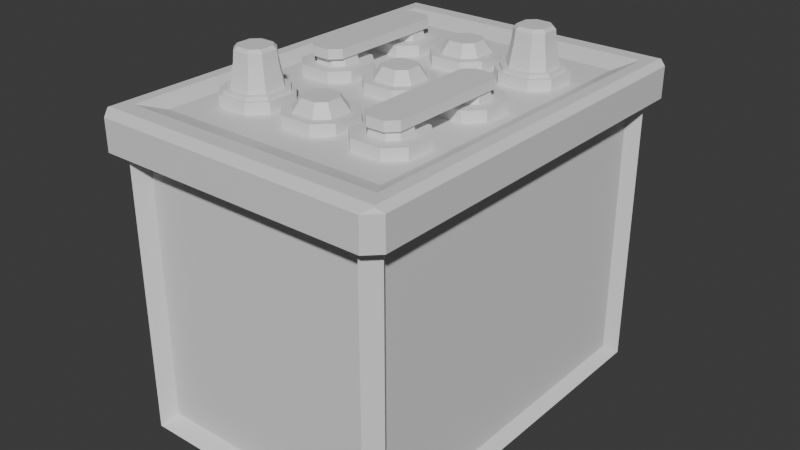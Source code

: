 # Source: CarBattery.blend  (saved by Blender 4.0.36; exported with 4.5.12 LTS)
import bpy
from mathutils import Matrix  # noqa: F401  (used for matrix-valued properties, if any)

bpy.ops.wm.read_factory_settings(use_empty=True)
scene = bpy.context.scene
scene.name = 'Scene'

# ---- collections
col_collection = bpy.data.collections.new('Collection'); scene.collection.children.link(col_collection)

# ---- materials (node trees are filled in below, after node groups)
mat_material = bpy.data.materials.new('Material')
mat_material.alpha_threshold = 0.0
mat_material.use_transparent_shadow = False
mat_material.roughness = 0.5
mat_material.line_color = (0.0, 0.0, 0.0, 1.0)

# ---- node groups
ng_auto_smooth = bpy.data.node_groups.new('Auto Smooth', 'GeometryNodeTree')
_s = ng_auto_smooth.interface.new_socket(name='Geometry', in_out='OUTPUT', socket_type='NodeSocketGeometry')
_s = ng_auto_smooth.interface.new_socket(name='Geometry', in_out='INPUT', socket_type='NodeSocketGeometry')
_s = ng_auto_smooth.interface.new_socket(name='Angle', in_out='INPUT', socket_type='NodeSocketFloat')
_s.subtype = 'ANGLE'
_s.min_value = 0.0
_s.max_value = 3.142
ng_auto_smooth.is_modifier = True
_N = ng_auto_smooth.nodes; _L = ng_auto_smooth.links
n0 = _N.new('NodeGroupOutput'); n0.name = 'Group Output'; n0.location = (480, -100)
n1 = _N.new('NodeGroupInput'); n1.name = 'Group Input'; n1.location = (-420, -300)
n2 = _N.new('NodeGroupInput'); n2.name = 'Group Input.001'; n2.location = (-60, -100)
n3 = _N.new('GeometryNodeSetShadeSmooth'); n3.name = 'Set Shade Smooth'; n3.location = (120, -100)
n3.domain = 'EDGE'
n4 = _N.new('GeometryNodeSetShadeSmooth'); n4.name = 'Set Shade Smooth.001'; n4.location = (300, -100)
n5 = _N.new('GeometryNodeInputMeshEdgeAngle'); n5.name = 'Edge Angle'; n5.location = (-420, -220)
n6 = _N.new('GeometryNodeInputEdgeSmooth'); n6.name = 'Is Edge Smooth'; n6.location = (-60, -160)
n7 = _N.new('GeometryNodeInputShadeSmooth'); n7.name = 'Is Face Smooth'; n7.location = (-240, -340)
n8 = _N.new('FunctionNodeBooleanMath'); n8.name = 'Boolean Math'; n8.location = (-60, -220)
n9 = _N.new('FunctionNodeCompare'); n9.name = 'Compare'; n9.location = (-240, -180)
n9.operation = 'LESS_EQUAL'
_L.new(n5.outputs[0], n9.inputs[0])
_L.new(n4.outputs[0], n0.inputs[0])
_L.new(n1.outputs[1], n9.inputs[1])
_L.new(n9.outputs[0], n8.inputs[0])
_L.new(n7.outputs[0], n8.inputs[1])
_L.new(n2.outputs[0], n3.inputs[0])
_L.new(n6.outputs[0], n3.inputs[1])
_L.new(n3.outputs[0], n4.inputs[0])
_L.new(n8.outputs[0], n3.inputs[2])
n0.is_active_output = True

# ---- material node trees
mat_material.use_nodes = True; mat_material.node_tree.nodes.clear()
_N = mat_material.node_tree.nodes; _L = mat_material.node_tree.links
n0 = _N.new('ShaderNodeOutputMaterial'); n0.name = 'Material Output'; n0.location = (300, 300)
n1 = _N.new('ShaderNodeBsdfPrincipled'); n1.name = 'Principled BSDF'; n1.location = (10, 300)
n1.inputs[3].default_value = 1.45
_L.new(n1.outputs[0], n0.inputs[0])
n0.is_active_output = True

# ---- world
world_world = bpy.data.worlds.new('World'); scene.world = world_world
world_world.use_nodes = True; world_world.node_tree.nodes.clear()
_N = world_world.node_tree.nodes; _L = world_world.node_tree.links
n0 = _N.new('ShaderNodeOutputWorld'); n0.name = 'World Output'; n0.location = (300, 300)
n1 = _N.new('ShaderNodeBackground'); n1.name = 'Background'; n1.location = (10, 300)
n1.inputs[0].default_value = (0.05088, 0.05088, 0.05088, 1.0)
_L.new(n1.outputs[0], n0.inputs[0])
n0.is_active_output = True
world_world.color = (0.05088, 0.05088, 0.05088)
world_world.use_sun_shadow = False
world_world.sun_shadow_jitter_overblur = 0.0

# ---- meshes
me_cube = bpy.data.meshes.new('Cube')
me_cube.from_pydata([(-0.9269, 1.23, 0.9269), (-0.9269, 1.231, -0.9269), (-0.841, 1.316, -0.9269), (-0.8407, 1.316, 0.9269), (0.9269, -1.23, 0.9269), (0.9269, -1.231, -0.9269), (0.841, -1.316, -0.9269), (0.8407, -1.316, 0.9269), (-0.9269, -1.231, -0.9269), (-0.9269, -1.23, 0.9269), (-0.8407, -1.316, 0.9269), (-0.841, -1.316, -0.9269), (0.8407, 1.316, 0.9269), (0.841, 1.316, -0.9269), (0.9269, 1.231, -0.9269), (0.9269, 1.23, 0.9269), (1.03, -1.426, 1.26), (-1.03, -1.426, 1.26), (1.03, 1.426, 1.26), (-1.03, 1.426, 1.26), (0.9475, -1.312, 1.26), (-0.9475, -1.312, 1.26), (0.9475, 1.312, 1.26), (-0.9475, 1.312, 1.26), (0.8313, -1.151, 1.209), (-0.8313, -1.151, 1.209), (0.8313, 1.151, 1.209), (-0.8313, 1.151, 1.209), (0.9071, 1.42, 1.0), (1.0, 1.327, 1.0), (0.9073, 1.42, -1.0), (1.0, 1.328, -1.0), (1.0, -1.327, 1.0), (0.9071, -1.42, 1.0), (1.0, -1.328, -1.0), (0.9073, -1.42, -1.0), (-1.0, 1.327, 1.0), (-0.9071, 1.42, 1.0), (-1.0, 1.328, -1.0), (-0.9073, 1.42, -1.0), (-0.9071, -1.42, 1.0), (-1.0, -1.327, 1.0), (-0.9073, -1.42, -1.0), (-1.0, -1.328, -1.0), (1.082, -1.406, 1.0), (0.9893, -1.499, 1.0), (-0.9893, -1.499, 1.0), (-1.082, -1.406, 1.0), (0.9893, 1.499, 1.0), (1.082, 1.406, 1.0), (-1.082, 1.406, 1.0), (-0.9893, 1.499, 1.0), (0.9896, -1.499, 1.223), (1.082, -1.407, 1.223), (1.036, -1.435, 1.256), (-1.082, -1.407, 1.223), (-0.9896, -1.499, 1.223), (-1.036, -1.435, 1.256), (1.082, 1.407, 1.223), (0.9896, 1.499, 1.223), (1.036, 1.435, 1.256), (-0.9896, 1.499, 1.223), (-1.082, 1.407, 1.223), (-1.036, 1.435, 1.256), (0.9169, 1.217, -1.057), (0.832, 1.302, -1.057), (-0.9169, -1.217, -1.057), (-0.832, -1.302, -1.057), (0.832, -1.302, -1.057), (0.9169, -1.217, -1.057), (-0.832, 1.302, -1.057), (-0.9169, 1.217, -1.057), (0.8097, 1.075, -0.9974), (0.7347, 1.15, -0.9974), (-0.8097, -1.075, -0.9974), (-0.7347, -1.15, -0.9974), (0.7347, -1.15, -0.9974), (0.8097, -1.075, -0.9974), (-0.7347, 1.15, -0.9974), (-0.8097, 1.075, -0.9974), (-0.2167, -0.6008, 1.286), (-0.1102, -0.4944, 1.286), (-0.1102, -0.4944, 1.08), (-0.2167, -0.6008, 1.08), (-0.1102, -0.9277, 1.286), (-0.2167, -0.8213, 1.286), (-0.2167, -0.8213, 1.08), (-0.1102, -0.9277, 1.08), (-0.1102, -0.2167, 1.08), (-0.2167, -0.1102, 1.08), (-0.2167, -0.1102, 1.286), (-0.1102, -0.2167, 1.286), (-0.2167, 0.1102, 1.08), (-0.1102, 0.2167, 1.08), (-0.1102, 0.2167, 1.286), (-0.2167, 0.1102, 1.286), (0.2167, -0.1102, 1.08), (0.1102, -0.2167, 1.08), (0.1102, -0.2167, 1.286), (0.2167, -0.1102, 1.286), (0.1102, 0.2167, 1.08), (0.2167, 0.1102, 1.08), (0.2167, 0.1102, 1.286), (0.1102, 0.2167, 1.286), (0.2167, -0.8213, 1.08), (0.1102, -0.9277, 1.08), (0.1102, -0.9277, 1.286), (0.2167, -0.8213, 1.286), (0.1102, -0.4944, 1.08), (0.2167, -0.6008, 1.08), (0.2167, -0.6008, 1.286), (0.1102, -0.4944, 1.286), (-0.2167, 0.7881, 1.286), (-0.1102, 0.8945, 1.286), (-0.1102, 0.8945, 1.08), (-0.2167, 0.7881, 1.08), (-0.1102, 0.4611, 1.286), (-0.2167, 0.5676, 1.286), (-0.2167, 0.5676, 1.08), (-0.1102, 0.4611, 1.08), (0.2167, 0.5676, 1.08), (0.1102, 0.4611, 1.08), (0.1102, 0.4611, 1.286), (0.2167, 0.5676, 1.286), (0.1102, 0.8945, 1.08), (0.2167, 0.7881, 1.08), (0.2167, 0.7881, 1.286), (0.1102, 0.8945, 1.286), (-0.7407, -0.6008, 1.286), (-0.6342, -0.4944, 1.286), (-0.6342, -0.4944, 1.08), (-0.7407, -0.6008, 1.08), (-0.6342, -0.9277, 1.286), (-0.7407, -0.8213, 1.286), (-0.7407, -0.8213, 1.08), (-0.6342, -0.9277, 1.08), (-0.6342, -0.2167, 1.08), (-0.7407, -0.1102, 1.08), (-0.7407, -0.1102, 1.286), (-0.6342, -0.2167, 1.286), (-0.7407, 0.1102, 1.08), (-0.6342, 0.2167, 1.08), (-0.6342, 0.2167, 1.286), (-0.7407, 0.1102, 1.286), (-0.3073, -0.1102, 1.08), (-0.4137, -0.2167, 1.08), (-0.4137, -0.2167, 1.286), (-0.3073, -0.1102, 1.286), (-0.4137, 0.2167, 1.08), (-0.3073, 0.1102, 1.08), (-0.3073, 0.1102, 1.286), (-0.4137, 0.2167, 1.286), (-0.3073, -0.8213, 1.08), (-0.4137, -0.9277, 1.08), (-0.4137, -0.9277, 1.286), (-0.3073, -0.8213, 1.286), (-0.4137, -0.4944, 1.08), (-0.3073, -0.6008, 1.08), (-0.3073, -0.6008, 1.286), (-0.4137, -0.4944, 1.286), (-0.7407, 0.7881, 1.286), (-0.6342, 0.8945, 1.286), (-0.6342, 0.8945, 1.08), (-0.7407, 0.7881, 1.08), (-0.6342, 0.4611, 1.286), (-0.7407, 0.5676, 1.286), (-0.7407, 0.5676, 1.08), (-0.6342, 0.4611, 1.08), (-0.3073, 0.5676, 1.08), (-0.4137, 0.4611, 1.08), (-0.4137, 0.4611, 1.286), (-0.3073, 0.5676, 1.286), (-0.4137, 0.8945, 1.08), (-0.3073, 0.7881, 1.08), (-0.3073, 0.7881, 1.286), (-0.4137, 0.8945, 1.286), (0.3118, -0.6008, 1.286), (0.4183, -0.4944, 1.286), (0.4183, -0.4944, 1.08), (0.3118, -0.6008, 1.08), (0.4183, -0.9277, 1.286), (0.3118, -0.8213, 1.286), (0.3118, -0.8213, 1.08), (0.4183, -0.9277, 1.08), (0.4183, -0.2167, 1.08), (0.3118, -0.1102, 1.08), (0.3118, -0.1102, 1.286), (0.4183, -0.2167, 1.286), (0.3118, 0.1102, 1.08), (0.4183, 0.2167, 1.08), (0.4183, 0.2167, 1.286), (0.3118, 0.1102, 1.286), (0.7452, -0.1102, 1.08), (0.6388, -0.2167, 1.08), (0.6388, -0.2167, 1.286), (0.7452, -0.1102, 1.286), (0.6388, 0.2167, 1.08), (0.7452, 0.1102, 1.08), (0.7452, 0.1102, 1.286), (0.6388, 0.2167, 1.286), (0.7452, -0.8213, 1.08), (0.6388, -0.9277, 1.08), (0.6388, -0.9277, 1.286), (0.7452, -0.8213, 1.286), (0.6388, -0.4944, 1.08), (0.7452, -0.6008, 1.08), (0.7452, -0.6008, 1.286), (0.6388, -0.4944, 1.286), (0.3118, 0.7881, 1.286), (0.4183, 0.8945, 1.286), (0.4183, 0.8945, 1.08), (0.3118, 0.7881, 1.08), (0.4183, 0.4611, 1.286), (0.3118, 0.5676, 1.286), (0.3118, 0.5676, 1.08), (0.4183, 0.4611, 1.08), (0.7452, 0.5676, 1.08), (0.6388, 0.4611, 1.08), (0.6388, 0.4611, 1.286), (0.7452, 0.5676, 1.286), (0.6388, 0.8945, 1.08), (0.7452, 0.7881, 1.08), (0.7452, 0.7881, 1.286), (0.6388, 0.8945, 1.286), (0.0809, -0.552, 1.286), (0.159, -0.6301, 1.286), (-0.159, -0.6301, 1.286), (-0.0809, -0.552, 1.286), (-0.0809, -0.87, 1.286), (-0.159, -0.7919, 1.286), (-0.0809, -0.159, 1.286), (-0.159, -0.0809, 1.286), (-0.159, 0.0809, 1.286), (-0.0809, 0.159, 1.286), (0.0809, 0.159, 1.286), (0.159, 0.0809, 1.286), (0.159, -0.0809, 1.286), (0.0809, -0.159, 1.286), (0.159, -0.7919, 1.286), (0.0809, -0.87, 1.286), (0.0809, 0.8368, 1.286), (0.159, 0.7587, 1.286), (-0.159, 0.7587, 1.286), (-0.0809, 0.8368, 1.286), (-0.0809, 0.5188, 1.286), (-0.159, 0.5969, 1.286), (0.159, 0.5969, 1.286), (0.0809, 0.5188, 1.286), (0.05477, -0.6034, 1.371), (0.1076, -0.6563, 1.371), (-0.1076, -0.6563, 1.371), (-0.05477, -0.6034, 1.371), (-0.05477, -0.8187, 1.371), (-0.1076, -0.7658, 1.371), (-0.05477, -0.1076, 1.371), (-0.1076, -0.05477, 1.371), (-0.1076, 0.05477, 1.371), (-0.05477, 0.1076, 1.371), (0.05477, 0.1076, 1.371), (0.1076, 0.05477, 1.371), (0.1076, -0.05477, 1.371), (0.05477, -0.1076, 1.371), (0.1076, -0.7658, 1.371), (0.05477, -0.8187, 1.371), (0.05477, 0.7855, 1.371), (0.1076, 0.7326, 1.371), (-0.1076, 0.7326, 1.371), (-0.05477, 0.7855, 1.371), (-0.05477, 0.5702, 1.371), (-0.1076, 0.6231, 1.371), (0.1076, 0.6231, 1.371), (0.05477, 0.5702, 1.371), (0.4678, -0.8494, 1.407), (0.4024, -0.784, 1.407), (0.4024, -0.784, 1.34), (0.4678, -0.8494, 1.34), (0.4024, 0.08394, 1.407), (0.4678, 0.1493, 1.407), (0.4678, 0.1493, 1.34), (0.4024, 0.08394, 1.34), (0.6586, -0.784, 1.407), (0.5932, -0.8494, 1.407), (0.5932, -0.8494, 1.34), (0.6586, -0.784, 1.34), (0.5932, 0.1493, 1.407), (0.6586, 0.08394, 1.407), (0.6586, 0.08394, 1.34), (0.5932, 0.1493, 1.34), (-0.5892, -0.1283, 1.286), (-0.6523, -0.06526, 1.286), (-0.6523, 0.06526, 1.286), (-0.5892, 0.1283, 1.286), (-0.4587, 0.1283, 1.286), (-0.3957, 0.06526, 1.286), (-0.3957, -0.06526, 1.286), (-0.4587, -0.1283, 1.286), (-0.4587, 0.8061, 1.286), (-0.3957, 0.7431, 1.286), (-0.6523, 0.7431, 1.286), (-0.5892, 0.8061, 1.286), (-0.5892, 0.5496, 1.286), (-0.6523, 0.6126, 1.286), (-0.3957, 0.6126, 1.286), (-0.4587, 0.5496, 1.286), (0.5938, -0.5828, 1.286), (0.6568, -0.6458, 1.286), (0.4003, -0.6458, 1.286), (0.4633, -0.5828, 1.286), (0.4633, -0.8393, 1.286), (0.4003, -0.7763, 1.286), (0.4633, -0.1283, 1.286), (0.4003, -0.06526, 1.286), (0.4003, 0.06526, 1.286), (0.4633, 0.1283, 1.286), (0.5938, 0.1283, 1.286), (0.6568, 0.06526, 1.286), (0.6568, -0.06526, 1.286), (0.5938, -0.1283, 1.286), (0.6568, -0.7763, 1.286), (0.5938, -0.8393, 1.286), (-0.5813, -0.1126, 1.341), (-0.6365, -0.05727, 1.341), (-0.6365, 0.05727, 1.341), (-0.5813, 0.1126, 1.341), (-0.4667, 0.1126, 1.341), (-0.4114, 0.05727, 1.341), (-0.4114, -0.05727, 1.341), (-0.4667, -0.1126, 1.341), (-0.4667, 0.7904, 1.341), (-0.4114, 0.7351, 1.341), (-0.6365, 0.7351, 1.341), (-0.5813, 0.7904, 1.341), (-0.5813, 0.5653, 1.341), (-0.6365, 0.6206, 1.341), (-0.4114, 0.6206, 1.341), (-0.4667, 0.5653, 1.341), (0.5858, -0.5985, 1.341), (0.6411, -0.6538, 1.341), (0.416, -0.6538, 1.341), (0.4713, -0.5985, 1.341), (0.4713, -0.8236, 1.341), (0.416, -0.7683, 1.341), (0.4713, -0.1126, 1.341), (0.416, -0.05727, 1.341), (0.416, 0.05727, 1.341), (0.4713, 0.1126, 1.341), (0.5858, 0.1126, 1.341), (0.6411, 0.05727, 1.341), (0.6411, -0.05727, 1.341), (0.5858, -0.1126, 1.341), (0.6411, -0.7683, 1.341), (0.5858, -0.8236, 1.341), (-0.587, -0.1561, 1.407), (-0.6524, -0.09067, 1.407), (-0.6524, -0.09067, 1.34), (-0.587, -0.1561, 1.34), (-0.6524, 0.7773, 1.407), (-0.587, 0.8427, 1.407), (-0.587, 0.8427, 1.34), (-0.6524, 0.7773, 1.34), (-0.3963, -0.09067, 1.407), (-0.4617, -0.1561, 1.407), (-0.4617, -0.1561, 1.34), (-0.3963, -0.09067, 1.34), (-0.4617, 0.8427, 1.407), (-0.3963, 0.7773, 1.407), (-0.3963, 0.7773, 1.34), (-0.4617, 0.8427, 1.34), (-0.428, -0.5223, 1.286), (-0.3352, -0.615, 1.286), (-0.7127, -0.615, 1.286), (-0.62, -0.5223, 1.286), (-0.62, -0.8998, 1.286), (-0.7127, -0.8071, 1.286), (-0.3352, -0.8071, 1.286), (-0.428, -0.8998, 1.286), (0.6246, 0.8666, 1.286), (0.7173, 0.7739, 1.286), (0.3398, 0.7739, 1.286), (0.4325, 0.8666, 1.286), (0.4325, 0.4891, 1.286), (0.3398, 0.5818, 1.286), (0.7173, 0.5818, 1.286), (0.6246, 0.4891, 1.286), (-0.428, -0.5223, 1.31), (-0.3352, -0.615, 1.31), (-0.7127, -0.615, 1.31), (-0.62, -0.5223, 1.31), (-0.62, -0.8998, 1.31), (-0.7127, -0.8071, 1.31), (-0.3352, -0.8071, 1.31), (-0.428, -0.8998, 1.31), (0.6246, 0.8666, 1.31), (0.7173, 0.7739, 1.31), (0.3398, 0.7739, 1.31), (0.4325, 0.8666, 1.31), (0.4325, 0.4891, 1.31), (0.3398, 0.5818, 1.31), (0.7173, 0.5818, 1.31), (0.6246, 0.4891, 1.31), (-0.4462, -0.5581, 1.31), (-0.371, -0.6332, 1.31), (-0.6769, -0.6332, 1.31), (-0.6018, -0.5581, 1.31), (-0.6018, -0.864, 1.31), (-0.6769, -0.7889, 1.31), (-0.371, -0.7889, 1.31), (-0.4462, -0.864, 1.31), (0.6064, 0.8308, 1.31), (0.6815, 0.7556, 1.31), (0.3756, 0.7556, 1.31), (0.4507, 0.8308, 1.31), (0.4507, 0.5249, 1.31), (0.3756, 0.6, 1.31), (0.6815, 0.6, 1.31), (0.6064, 0.5249, 1.31), (-0.4603, -0.5859, 1.479), (-0.3989, -0.6474, 1.479), (-0.6491, -0.6474, 1.479), (-0.5876, -0.5859, 1.479), (-0.5876, -0.8361, 1.479), (-0.6491, -0.7747, 1.479), (-0.3989, -0.7747, 1.479), (-0.4603, -0.8361, 1.479), (0.5922, 0.8029, 1.479), (0.6536, 0.7415, 1.479), (0.4034, 0.7415, 1.479), (0.4649, 0.8029, 1.479), (0.4649, 0.5527, 1.479), (0.4034, 0.6142, 1.479), (0.6536, 0.6142, 1.479), (0.5922, 0.5527, 1.479), (-0.463, -0.5912, 1.545), (-0.4041, -0.6501, 1.545), (-0.6438, -0.6501, 1.545), (-0.585, -0.5912, 1.545), (-0.585, -0.8309, 1.545), (-0.6438, -0.772, 1.545), (-0.4041, -0.772, 1.545), (-0.463, -0.8309, 1.545), (0.5895, 0.7977, 1.545), (0.6484, 0.7388, 1.545), (0.4087, 0.7388, 1.545), (0.4676, 0.7977, 1.545), (0.4676, 0.558, 1.545), (0.4087, 0.6168, 1.545), (0.6484, 0.6168, 1.545), (0.5895, 0.558, 1.545), (-0.4728, -0.6104, 1.567), (-0.4234, -0.6598, 1.567), (-0.6246, -0.6598, 1.567), (-0.5752, -0.6104, 1.567), (-0.5752, -0.8117, 1.567), (-0.6246, -0.7622, 1.567), (-0.4234, -0.7622, 1.567), (-0.4728, -0.8117, 1.567), (0.5797, 0.7784, 1.567), (0.6292, 0.729, 1.567), (0.4279, 0.729, 1.567), (0.4773, 0.7784, 1.567), (0.4773, 0.5772, 1.567), (0.4279, 0.6266, 1.567), (0.6292, 0.6266, 1.567), (0.5797, 0.5772, 1.567)], [], [(46, 45, 52, 56), (40, 33, 45, 46), (36, 41, 47, 50), (40, 42, 11, 10), (28, 37, 51, 48), (32, 34, 5, 4), (48, 51, 61, 59), (42, 43, 66, 67), (32, 29, 49, 44), (28, 30, 13, 12), (60, 59, 61, 63, 19, 18), (44, 49, 58, 53), (57, 56, 52, 54, 16, 17), (50, 47, 55, 62), (18, 19, 23, 22), (54, 53, 58, 60, 18, 16), (6, 7, 10, 11), (63, 62, 55, 57, 17, 19), (23, 21, 25, 27), (16, 18, 22, 20), (19, 17, 21, 23), (17, 16, 20, 21), (26, 27, 25, 24), (21, 20, 24, 25), (22, 23, 27, 26), (20, 22, 26, 24), (52, 53, 54), (55, 56, 57), (58, 59, 60), (61, 62, 63), (29, 31, 30, 28), (42, 40, 41, 43), (33, 35, 34, 32), (37, 39, 38, 36), (40, 46, 47, 41), (51, 37, 36, 50), (28, 48, 49, 29), (45, 33, 32, 44), (46, 56, 55, 47), (61, 51, 50, 62), (44, 53, 52, 45), (58, 49, 48, 59), (29, 32, 4, 15), (14, 15, 4, 5), (8, 9, 0, 1), (2, 3, 12, 13), (38, 43, 8, 1), (39, 37, 3, 2), (42, 35, 6, 11), (30, 39, 2, 13), (33, 40, 10, 7), (43, 41, 9, 8), (37, 28, 12, 3), (36, 38, 1, 0), (34, 31, 14, 5), (31, 29, 15, 14), (41, 36, 0, 9), (35, 33, 7, 6), (64, 69, 77, 72), (30, 31, 64, 65), (43, 38, 71, 66), (31, 34, 69, 64), (39, 30, 65, 70), (38, 39, 70, 71), (35, 42, 67, 68), (34, 35, 68, 69), (79, 78, 73, 72, 77, 76, 75, 74), (71, 70, 78, 79), (67, 66, 74, 75), (66, 71, 79, 74), (70, 65, 73, 78), (69, 68, 76, 77), (65, 64, 72, 73), (68, 67, 75, 76), (97, 98, 91, 88), (101, 102, 99, 96), (105, 106, 84, 87), (91, 98, 237, 230), (89, 90, 95, 92), (93, 94, 103, 100), (88, 91, 90, 89), (94, 93, 92, 95), (102, 101, 100, 103), (98, 97, 96, 99), (92, 93, 100, 101, 96, 97, 88, 89), (109, 110, 107, 104), (123, 126, 241, 246), (86, 85, 80, 83), (82, 81, 111, 108), (87, 84, 85, 86), (81, 82, 83, 80), (110, 109, 108, 111), (106, 105, 104, 107), (83, 82, 108, 109, 104, 105, 87, 86), (121, 122, 116, 119), (125, 126, 123, 120), (111, 81, 227, 224), (118, 117, 112, 115), (114, 113, 127, 124), (119, 116, 117, 118), (113, 114, 115, 112), (126, 125, 124, 127), (122, 121, 120, 123), (115, 114, 124, 125, 120, 121, 119, 118), (145, 146, 139, 136), (149, 150, 147, 144), (153, 154, 132, 135), (207, 177, 307, 304), (137, 138, 143, 140), (141, 142, 151, 148), (136, 139, 138, 137), (142, 141, 140, 143), (150, 149, 148, 151), (146, 145, 144, 147), (140, 141, 148, 149, 144, 145, 136, 137), (157, 158, 155, 152), (208, 213, 381, 378), (134, 133, 128, 131), (130, 129, 159, 156), (135, 132, 133, 134), (129, 130, 131, 128), (158, 157, 156, 159), (154, 153, 152, 155), (131, 130, 156, 157, 152, 153, 135, 134), (169, 170, 164, 167), (173, 174, 171, 168), (198, 199, 314, 315), (166, 165, 160, 163), (162, 161, 175, 172), (167, 164, 165, 166), (161, 162, 163, 160), (174, 173, 172, 175), (170, 169, 168, 171), (163, 162, 172, 173, 168, 169, 167, 166), (193, 194, 187, 184), (197, 198, 195, 192), (201, 202, 180, 183), (187, 194, 317, 310), (185, 186, 191, 188), (189, 190, 199, 196), (184, 187, 186, 185), (190, 189, 188, 191), (198, 197, 196, 199), (194, 193, 192, 195), (188, 189, 196, 197, 192, 193, 184, 185), (205, 206, 203, 200), (203, 206, 305, 318), (182, 181, 176, 179), (178, 177, 207, 204), (183, 180, 181, 182), (177, 178, 179, 176), (206, 205, 204, 207), (202, 201, 200, 203), (179, 178, 204, 205, 200, 201, 183, 182), (217, 218, 212, 215), (221, 222, 219, 216), (209, 208, 378, 379), (214, 213, 208, 211), (210, 209, 223, 220), (215, 212, 213, 214), (209, 210, 211, 208), (222, 221, 220, 223), (218, 217, 216, 219), (211, 210, 220, 221, 216, 217, 215, 214), (246, 241, 265, 270), (232, 231, 255, 256), (238, 225, 249, 262), (127, 113, 243, 240), (99, 102, 235, 236), (81, 80, 226, 227), (117, 116, 244, 245), (102, 103, 234, 235), (103, 94, 233, 234), (126, 127, 240, 241), (106, 107, 238, 239), (90, 91, 230, 231), (80, 85, 229, 226), (84, 106, 239, 228), (122, 123, 246, 247), (113, 112, 242, 243), (94, 95, 232, 233), (112, 117, 245, 242), (107, 110, 225, 238), (85, 84, 228, 229), (98, 99, 236, 237), (110, 111, 224, 225), (116, 122, 247, 244), (95, 90, 231, 232), (259, 258, 257, 256, 255, 254, 261, 260), (249, 248, 251, 250, 253, 252, 263, 262), (265, 264, 267, 266, 269, 268, 271, 270), (225, 224, 248, 249), (224, 227, 251, 248), (230, 237, 261, 254), (240, 243, 267, 264), (227, 226, 250, 251), (241, 240, 264, 265), (236, 235, 259, 260), (229, 228, 252, 253), (243, 242, 266, 267), (234, 233, 257, 258), (231, 230, 254, 255), (245, 244, 268, 269), (239, 238, 262, 263), (233, 232, 256, 257), (247, 246, 270, 271), (226, 229, 253, 250), (235, 234, 258, 259), (242, 245, 269, 266), (228, 239, 263, 252), (237, 236, 260, 261), (244, 247, 271, 268), (281, 272, 275, 282), (285, 280, 283, 286), (286, 283, 282, 275, 274, 279, 278, 287), (273, 276, 279, 274), (277, 284, 287, 278), (272, 273, 274, 275), (278, 279, 276, 277), (286, 287, 284, 285), (282, 283, 280, 281), (276, 273, 272, 281, 280, 285, 284, 277), (305, 304, 336, 337), (308, 319, 351, 340), (293, 292, 324, 325), (296, 299, 331, 328), (195, 198, 315, 316), (161, 160, 298, 299), (199, 190, 313, 314), (181, 180, 308, 309), (138, 139, 288, 289), (202, 203, 318, 319), (160, 165, 301, 298), (164, 170, 303, 300), (194, 195, 316, 317), (142, 143, 290, 291), (171, 174, 297, 302), (165, 164, 300, 301), (175, 161, 299, 296), (143, 138, 289, 290), (186, 187, 310, 311), (139, 146, 295, 288), (170, 171, 302, 303), (150, 151, 292, 293), (206, 207, 304, 305), (147, 150, 293, 294), (190, 191, 312, 313), (151, 142, 291, 292), (176, 181, 309, 306), (180, 202, 319, 308), (174, 175, 296, 297), (177, 176, 306, 307), (191, 186, 311, 312), (146, 147, 294, 295), (325, 324, 323, 322, 321, 320, 327, 326), (329, 328, 331, 330, 333, 332, 335, 334), (347, 346, 345, 344, 343, 342, 349, 348), (337, 336, 339, 338, 341, 340, 351, 350), (295, 294, 326, 327), (318, 305, 337, 350), (307, 306, 338, 339), (290, 289, 321, 322), (304, 307, 339, 336), (309, 308, 340, 341), (288, 295, 327, 320), (311, 310, 342, 343), (294, 293, 325, 326), (313, 312, 344, 345), (292, 291, 323, 324), (315, 314, 346, 347), (297, 296, 328, 329), (317, 316, 348, 349), (299, 298, 330, 331), (312, 311, 343, 344), (301, 300, 332, 333), (310, 317, 349, 342), (303, 302, 334, 335), (316, 315, 347, 348), (298, 301, 333, 330), (314, 313, 345, 346), (300, 303, 335, 332), (289, 288, 320, 321), (319, 318, 350, 351), (302, 297, 329, 334), (291, 290, 322, 323), (306, 309, 341, 338), (361, 352, 355, 362), (365, 360, 363, 366), (366, 363, 362, 355, 354, 359, 358, 367), (353, 356, 359, 354), (357, 364, 367, 358), (352, 353, 354, 355), (358, 359, 356, 357), (366, 367, 364, 365), (362, 363, 360, 361), (356, 353, 352, 361, 360, 365, 364, 357), (380, 383, 399, 396), (372, 375, 391, 388), (128, 133, 373, 370), (212, 218, 383, 380), (132, 154, 375, 372), (219, 222, 377, 382), (133, 132, 372, 373), (155, 158, 369, 374), (158, 159, 368, 369), (223, 209, 379, 376), (159, 129, 371, 368), (213, 212, 380, 381), (222, 223, 376, 377), (129, 128, 370, 371), (218, 219, 382, 383), (154, 155, 374, 375), (391, 390, 406, 407), (397, 396, 412, 413), (374, 369, 385, 390), (382, 377, 393, 398), (368, 371, 387, 384), (369, 368, 384, 385), (376, 379, 395, 392), (377, 376, 392, 393), (371, 370, 386, 387), (379, 378, 394, 395), (373, 372, 388, 389), (381, 380, 396, 397), (375, 374, 390, 391), (383, 382, 398, 399), (370, 373, 389, 386), (378, 381, 397, 394), (409, 408, 424, 425), (408, 411, 427, 424), (399, 398, 414, 415), (386, 389, 405, 402), (394, 397, 413, 410), (388, 391, 407, 404), (396, 399, 415, 412), (390, 385, 401, 406), (398, 393, 409, 414), (384, 387, 403, 400), (385, 384, 400, 401), (392, 395, 411, 408), (393, 392, 408, 409), (387, 386, 402, 403), (395, 394, 410, 411), (389, 388, 404, 405), (422, 417, 433, 438), (428, 431, 447, 444), (403, 402, 418, 419), (411, 410, 426, 427), (405, 404, 420, 421), (413, 412, 428, 429), (407, 406, 422, 423), (415, 414, 430, 431), (402, 405, 421, 418), (410, 413, 429, 426), (404, 407, 423, 420), (412, 415, 431, 428), (406, 401, 417, 422), (414, 409, 425, 430), (400, 403, 419, 416), (401, 400, 416, 417), (447, 446, 462, 463), (439, 438, 454, 455), (430, 425, 441, 446), (416, 419, 435, 432), (417, 416, 432, 433), (424, 427, 443, 440), (425, 424, 440, 441), (419, 418, 434, 435), (427, 426, 442, 443), (421, 420, 436, 437), (429, 428, 444, 445), (423, 422, 438, 439), (431, 430, 446, 447), (418, 421, 437, 434), (426, 429, 445, 442), (420, 423, 439, 436), (449, 448, 451, 450, 453, 452, 455, 454), (457, 456, 459, 458, 461, 460, 463, 462), (434, 437, 453, 450), (442, 445, 461, 458), (436, 439, 455, 452), (444, 447, 463, 460), (438, 433, 449, 454), (446, 441, 457, 462), (432, 435, 451, 448), (433, 432, 448, 449), (440, 443, 459, 456), (441, 440, 456, 457), (435, 434, 450, 451), (443, 442, 458, 459), (437, 436, 452, 453), (445, 444, 460, 461)])
_uv = me_cube.uv_layers.new(name='UVMap')
_uv.uv.foreach_set('vector', [0.6113, 0.2326, 0.6113, 0.02118, 0.635, 0.02115, 0.635, 0.2326, 0.2238, 0.0197, 0.02997, 0.0197, 0.02118, 0.01125, 0.2326, 0.01125, 0.2338, 0.3133, 0.2338, 0.02958, 0.2425, 0.02113, 0.2425, 0.3217, 0.7882, 0.01125, 0.7882, 0.2236, 0.7771, 0.2166, 0.7771, 0.01983, 0.02997, 0.3231, 0.2238, 0.3231, 0.2326, 0.3316, 0.02118, 0.3316, 0.2475, 0.3541, 0.4598, 0.3541, 0.4511, 0.3645, 0.2544, 0.3645, 0.6618, 0.2326, 0.6618, 0.02118, 0.6854, 0.02115, 0.6854, 0.2326, 0.2151, 0.3541, 0.225, 0.364, 0.2161, 0.3757, 0.207, 0.3667, 0.02004, 0.02958, 0.02004, 0.3133, 0.01125, 0.3217, 0.01125, 0.02113, 0.7931, 0.3541, 0.7931, 0.5664, 0.782, 0.5595, 0.782, 0.3627, 0.4914, 0.3247, 0.4864, 0.3316, 0.275, 0.3316, 0.27, 0.3247, 0.2707, 0.3238, 0.4907, 0.3238, 0.5888, 0.01128, 0.5888, 0.3119, 0.5651, 0.3119, 0.5651, 0.01125, 0.27, 0.01811, 0.275, 0.01125, 0.4864, 0.01125, 0.4914, 0.01811, 0.4907, 0.01903, 0.2707, 0.01903, 0.5426, 0.01128, 0.5426, 0.3119, 0.5189, 0.3119, 0.5189, 0.01125, 0.4907, 0.3238, 0.2707, 0.3238, 0.2794, 0.3117, 0.482, 0.3117, 0.4914, 0.01811, 0.4963, 0.0211, 0.4963, 0.3218, 0.4914, 0.3247, 0.4907, 0.3238, 0.4907, 0.01903, 0.2475, 0.857, 0.2475, 0.6604, 0.4272, 0.6604, 0.4272, 0.857, 0.27, 0.3247, 0.2651, 0.3218, 0.2651, 0.0211, 0.27, 0.01811, 0.2707, 0.01903, 0.2707, 0.3238, 0.2794, 0.3117, 0.2794, 0.03119, 0.2919, 0.04839, 0.2919, 0.2945, 0.4907, 0.01903, 0.4907, 0.3238, 0.482, 0.3117, 0.482, 0.03119, 0.2707, 0.3238, 0.2707, 0.01903, 0.2794, 0.03119, 0.2794, 0.3117, 0.2707, 0.01903, 0.4907, 0.01903, 0.482, 0.03119, 0.2794, 0.03119, 0.4695, 0.2945, 0.2919, 0.2945, 0.2919, 0.04839, 0.4695, 0.04839, 0.2794, 0.03119, 0.482, 0.03119, 0.4695, 0.04839, 0.2919, 0.04839, 0.482, 0.3117, 0.2794, 0.3117, 0.2919, 0.2945, 0.4695, 0.2945, 0.482, 0.03119, 0.482, 0.3117, 0.4695, 0.2945, 0.4695, 0.04839, 0.635, 0.02115, 0.6362, 0.01125, 0.6392, 0.0162, 0.6362, 0.2425, 0.635, 0.2326, 0.6392, 0.2376, 0.6866, 0.2425, 0.6854, 0.2326, 0.6897, 0.2376, 0.6854, 0.02115, 0.6866, 0.01125, 0.6897, 0.0162, 0.7221, 0.01125, 0.7221, 0.2234, 0.7122, 0.2246, 0.7122, 0.01246, 0.7172, 0.5674, 0.7171, 0.3553, 0.7271, 0.3541, 0.7271, 0.5662, 0.7546, 0.01246, 0.7546, 0.2246, 0.7447, 0.2234, 0.7447, 0.01125, 0.7595, 0.3553, 0.7595, 0.5674, 0.7496, 0.5662, 0.7496, 0.3541, 0.2238, 0.0197, 0.2326, 0.01125, 0.2425, 0.02113, 0.2338, 0.02958, 0.2326, 0.3316, 0.2238, 0.3231, 0.2338, 0.3133, 0.2425, 0.3217, 0.02997, 0.3231, 0.02118, 0.3316, 0.01125, 0.3217, 0.02004, 0.3133, 0.02118, 0.01125, 0.02997, 0.0197, 0.02004, 0.02958, 0.01125, 0.02113, 0.6113, 0.2326, 0.635, 0.2326, 0.6362, 0.2425, 0.6125, 0.2425, 0.6854, 0.02115, 0.6618, 0.02118, 0.663, 0.01125, 0.6866, 0.01125, 0.6125, 0.01125, 0.6362, 0.01125, 0.635, 0.02115, 0.6113, 0.02118, 0.6866, 0.2425, 0.663, 0.2425, 0.6618, 0.2326, 0.6854, 0.2326, 0.02004, 0.3133, 0.02004, 0.02958, 0.02785, 0.03995, 0.02785, 0.3029, 0.4511, 0.6275, 0.2544, 0.6275, 0.2544, 0.3645, 0.4511, 0.3645, 0.686, 0.6275, 0.4892, 0.6275, 0.4892, 0.3645, 0.686, 0.3645, 0.4497, 0.857, 0.4498, 0.6604, 0.6294, 0.6604, 0.6295, 0.857, 0.6946, 0.3541, 0.6946, 0.6379, 0.686, 0.6275, 0.686, 0.3645, 0.782, 0.8012, 0.782, 0.5889, 0.7931, 0.5975, 0.7931, 0.7943, 0.8107, 0.2052, 0.8107, 0.01125, 0.8218, 0.01834, 0.8218, 0.1981, 0.8267, 0.3541, 0.8267, 0.548, 0.8156, 0.5409, 0.8156, 0.3612, 0.02997, 0.0197, 0.2238, 0.0197, 0.2167, 0.0308, 0.03706, 0.0308, 0.6946, 0.6379, 0.4823, 0.6378, 0.4892, 0.6275, 0.686, 0.6275, 0.2238, 0.3231, 0.02997, 0.3231, 0.03706, 0.3121, 0.2167, 0.3121, 0.4823, 0.3541, 0.6946, 0.3541, 0.686, 0.3645, 0.4892, 0.3645, 0.4598, 0.3541, 0.4598, 0.6379, 0.4511, 0.6275, 0.4511, 0.3645, 0.4598, 0.6379, 0.2475, 0.6378, 0.2544, 0.6275, 0.4511, 0.6275, 0.2338, 0.02958, 0.2338, 0.3133, 0.2259, 0.3029, 0.2259, 0.03995, 0.7171, 0.8023, 0.7171, 0.5899, 0.7282, 0.5985, 0.7282, 0.7953, 0.02013, 0.6359, 0.02013, 0.3757, 0.03159, 0.3909, 0.03159, 0.6207, 0.02115, 0.6576, 0.01125, 0.6477, 0.02013, 0.6359, 0.02921, 0.6449, 0.225, 0.364, 0.225, 0.6477, 0.2161, 0.6359, 0.2161, 0.3757, 0.01125, 0.6477, 0.01125, 0.364, 0.02013, 0.3757, 0.02013, 0.6359, 0.2151, 0.6576, 0.02115, 0.6576, 0.02921, 0.6449, 0.207, 0.6449, 0.225, 0.6477, 0.2151, 0.6576, 0.207, 0.6449, 0.2161, 0.6359, 0.02115, 0.3541, 0.2151, 0.3541, 0.207, 0.3667, 0.02921, 0.3667, 0.01125, 0.364, 0.02115, 0.3541, 0.02921, 0.3667, 0.02013, 0.3757, 0.2046, 0.6207, 0.1966, 0.6287, 0.0396, 0.6287, 0.03159, 0.6207, 0.03159, 0.3909, 0.0396, 0.383, 0.1966, 0.383, 0.2046, 0.3909, 0.2161, 0.6359, 0.207, 0.6449, 0.1966, 0.6287, 0.2046, 0.6207, 0.207, 0.3667, 0.2161, 0.3757, 0.2046, 0.3909, 0.1966, 0.383, 0.2161, 0.3757, 0.2161, 0.6359, 0.2046, 0.6207, 0.2046, 0.3909, 0.207, 0.6449, 0.02921, 0.6449, 0.0396, 0.6287, 0.1966, 0.6287, 0.02013, 0.3757, 0.02921, 0.3667, 0.0396, 0.383, 0.03159, 0.3909, 0.02921, 0.6449, 0.02013, 0.6359, 0.03159, 0.6207, 0.0396, 0.6287, 0.02921, 0.3667, 0.207, 0.3667, 0.1966, 0.383, 0.0396, 0.383, 0.1489, 0.9469, 0.1707, 0.9469, 0.1707, 0.9705, 0.1489, 0.9705, 0.6751, 0.8933, 0.6533, 0.8933, 0.6533, 0.8698, 0.6751, 0.8698, 0.05693, 0.9469, 0.07878, 0.9469, 0.07878, 0.9705, 0.05693, 0.9705, 0.6113, 0.3, 0.6113, 0.2764, 0.6175, 0.2796, 0.6175, 0.2969, 0.9076, 0.7347, 0.8857, 0.7347, 0.8857, 0.7111, 0.9076, 0.7111, 0.946, 0.2138, 0.9679, 0.2138, 0.9679, 0.2373, 0.946, 0.2373, 0.9063, 0.7461, 0.8844, 0.7461, 0.8857, 0.7347, 0.9076, 0.7347, 0.8844, 0.6998, 0.9063, 0.6998, 0.9076, 0.7111, 0.8857, 0.7111, 0.6533, 0.8933, 0.6751, 0.8933, 0.6738, 0.9047, 0.652, 0.9047, 0.652, 0.8584, 0.6738, 0.8584, 0.6751, 0.8698, 0.6533, 0.8698, 0.715, 0.2651, 0.7264, 0.2764, 0.7264, 0.3, 0.715, 0.3114, 0.6915, 0.3114, 0.6801, 0.3, 0.6801, 0.2764, 0.6915, 0.2651, 0.9076, 0.8035, 0.8857, 0.8035, 0.8857, 0.78, 0.9076, 0.78, 0.827, 0.8374, 0.8505, 0.8374, 0.8474, 0.8436, 0.8301, 0.8436, 0.9076, 0.8723, 0.8857, 0.8723, 0.8857, 0.8488, 0.9076, 0.8488, 0.1946, 0.9469, 0.2164, 0.9469, 0.2164, 0.9705, 0.1946, 0.9705, 0.9063, 0.8837, 0.8844, 0.8837, 0.8857, 0.8723, 0.9076, 0.8723, 0.8844, 0.8374, 0.9063, 0.8374, 0.9076, 0.8488, 0.8857, 0.8488, 0.8857, 0.8035, 0.9076, 0.8035, 0.9063, 0.8149, 0.8844, 0.8149, 0.8844, 0.7686, 0.9063, 0.7686, 0.9076, 0.78, 0.8857, 0.78, 0.7839, 0.2651, 0.7952, 0.2764, 0.7952, 0.3, 0.7839, 0.3114, 0.7603, 0.3114, 0.7489, 0.3, 0.7489, 0.2764, 0.7603, 0.2651, 0.2475, 0.9483, 0.2693, 0.9483, 0.2693, 0.9719, 0.2475, 0.9719, 0.362, 0.9144, 0.3401, 0.9144, 0.3401, 0.8909, 0.362, 0.8909, 0.05756, 0.8207, 0.05756, 0.8442, 0.0514, 0.8411, 0.0514, 0.8238, 0.4077, 0.9144, 0.3858, 0.9144, 0.3858, 0.8909, 0.4077, 0.8909, 0.4302, 0.9483, 0.452, 0.9483, 0.452, 0.9719, 0.4302, 0.9719, 0.4064, 0.9258, 0.3845, 0.9258, 0.3858, 0.9144, 0.4077, 0.9144, 0.3845, 0.8795, 0.4064, 0.8795, 0.4077, 0.8909, 0.3858, 0.8909, 0.3401, 0.9144, 0.362, 0.9144, 0.3607, 0.9258, 0.3388, 0.9258, 0.3388, 0.8795, 0.3607, 0.8795, 0.362, 0.8909, 0.3401, 0.8909, 0.8792, 0.01125, 0.8906, 0.02263, 0.8906, 0.04619, 0.8792, 0.05756, 0.8557, 0.05756, 0.8443, 0.04619, 0.8443, 0.02263, 0.8557, 0.01125, 0.2932, 0.9483, 0.315, 0.9483, 0.315, 0.9719, 0.2932, 0.9719, 0.9097, 0.3, 0.8879, 0.3, 0.8879, 0.2764, 0.9097, 0.2764, 0.979, 0.3777, 0.9572, 0.3777, 0.9572, 0.3541, 0.979, 0.3541, 0.8792, 0.1264, 0.8557, 0.1264, 0.8605, 0.1169, 0.8744, 0.1169, 0.03443, 0.913, 0.01255, 0.913, 0.01255, 0.8895, 0.03443, 0.8895, 0.0331, 0.9705, 0.01125, 0.9705, 0.01125, 0.9469, 0.0331, 0.9469, 0.03312, 0.9244, 0.01125, 0.9244, 0.01255, 0.913, 0.03443, 0.913, 0.01125, 0.8781, 0.03312, 0.8781, 0.03443, 0.8895, 0.01255, 0.8895, 0.8879, 0.3, 0.9097, 0.3, 0.9084, 0.3114, 0.8866, 0.3114, 0.8866, 0.2651, 0.9084, 0.2651, 0.9097, 0.2764, 0.8879, 0.2764, 0.1264, 0.8442, 0.115, 0.8556, 0.09145, 0.8556, 0.08007, 0.8442, 0.08007, 0.8207, 0.09145, 0.8093, 0.115, 0.8093, 0.1264, 0.8207, 0.0801, 0.913, 0.05823, 0.913, 0.05823, 0.8895, 0.0801, 0.8895, 0.1838, 0.8556, 0.1603, 0.8556, 0.1618, 0.8526, 0.1823, 0.8526, 0.6751, 0.8245, 0.6533, 0.8245, 0.6533, 0.801, 0.6751, 0.801, 0.3388, 0.9483, 0.3607, 0.9483, 0.3607, 0.9719, 0.3388, 0.9719, 0.6738, 0.8359, 0.652, 0.8359, 0.6533, 0.8245, 0.6751, 0.8245, 0.652, 0.7896, 0.6738, 0.7896, 0.6751, 0.801, 0.6533, 0.801, 0.05823, 0.913, 0.0801, 0.913, 0.0788, 0.9244, 0.05693, 0.9244, 0.05693, 0.8781, 0.0788, 0.8781, 0.0801, 0.8895, 0.05823, 0.8895, 0.8792, 0.1489, 0.8906, 0.1603, 0.8906, 0.1838, 0.8792, 0.1952, 0.8557, 0.1952, 0.8443, 0.1838, 0.8443, 0.1603, 0.8557, 0.1489, 0.3845, 0.9483, 0.4064, 0.9483, 0.4064, 0.9719, 0.3845, 0.9719, 0.4534, 0.9144, 0.4315, 0.9144, 0.4315, 0.8909, 0.4534, 0.8909, 0.8924, 0.6055, 0.8811, 0.6168, 0.8762, 0.6074, 0.883, 0.6007, 0.499, 0.9144, 0.4772, 0.9144, 0.4772, 0.8909, 0.499, 0.8909, 0.4977, 0.9719, 0.4759, 0.9719, 0.4759, 0.9483, 0.4977, 0.9483, 0.4977, 0.9258, 0.4759, 0.9258, 0.4772, 0.9144, 0.499, 0.9144, 0.4759, 0.8795, 0.4977, 0.8795, 0.499, 0.8909, 0.4772, 0.8909, 0.4315, 0.9144, 0.4534, 0.9144, 0.4521, 0.9258, 0.4302, 0.9258, 0.4302, 0.8795, 0.4521, 0.8795, 0.4534, 0.8909, 0.4315, 0.8909, 0.8505, 0.6998, 0.8619, 0.7111, 0.8619, 0.7347, 0.8505, 0.7461, 0.827, 0.7461, 0.8156, 0.7347, 0.8156, 0.7111, 0.827, 0.6998, 0.979, 0.428, 0.9572, 0.428, 0.9572, 0.4045, 0.979, 0.4045, 0.2707, 0.9144, 0.2488, 0.9144, 0.2488, 0.8909, 0.2707, 0.8909, 0.1245, 0.9705, 0.1026, 0.9705, 0.1026, 0.9469, 0.1245, 0.9469, 0.8575, 0.5705, 0.8811, 0.5705, 0.8762, 0.58, 0.8623, 0.58, 0.1258, 0.913, 0.1039, 0.913, 0.1039, 0.8895, 0.1258, 0.8895, 0.5434, 0.9719, 0.5216, 0.9719, 0.5216, 0.9483, 0.5434, 0.9483, 0.1245, 0.9244, 0.1026, 0.9244, 0.1039, 0.913, 0.1258, 0.913, 0.1026, 0.8781, 0.1245, 0.8781, 0.1258, 0.8895, 0.1039, 0.8895, 0.2488, 0.9144, 0.2707, 0.9144, 0.2694, 0.9258, 0.2475, 0.9258, 0.2475, 0.8795, 0.2694, 0.8795, 0.2707, 0.8909, 0.2488, 0.8909, 0.8955, 0.389, 0.8841, 0.4004, 0.8606, 0.4004, 0.8492, 0.389, 0.8492, 0.3655, 0.8606, 0.3541, 0.8841, 0.3541, 0.8955, 0.3655, 0.3163, 0.9144, 0.2945, 0.9144, 0.2945, 0.8909, 0.3163, 0.8909, 0.8906, 0.09145, 0.8906, 0.115, 0.8812, 0.1102, 0.8812, 0.09625, 0.1721, 0.913, 0.1502, 0.913, 0.1502, 0.8895, 0.1721, 0.8895, 0.979, 0.4741, 0.9572, 0.4741, 0.9572, 0.4505, 0.979, 0.4505, 0.1708, 0.9244, 0.1489, 0.9244, 0.1502, 0.913, 0.1721, 0.913, 0.1489, 0.8781, 0.1708, 0.8781, 0.1721, 0.8895, 0.1502, 0.8895, 0.2945, 0.9144, 0.3163, 0.9144, 0.315, 0.9258, 0.2932, 0.9258, 0.2932, 0.8795, 0.315, 0.8795, 0.3163, 0.8909, 0.2945, 0.8909, 0.8505, 0.7686, 0.8619, 0.78, 0.8619, 0.8035, 0.8505, 0.8149, 0.827, 0.8149, 0.8156, 0.8035, 0.8156, 0.78, 0.827, 0.7686, 0.979, 0.5202, 0.9572, 0.5202, 0.9572, 0.4966, 0.979, 0.4966, 0.2177, 0.913, 0.1959, 0.913, 0.1959, 0.8895, 0.2177, 0.8895, 0.1952, 0.8442, 0.1838, 0.8556, 0.1823, 0.8526, 0.1922, 0.8427, 0.5447, 0.9144, 0.5229, 0.9144, 0.5229, 0.8909, 0.5447, 0.8909, 0.739, 0.98, 0.7171, 0.98, 0.7171, 0.9564, 0.739, 0.9564, 0.5434, 0.9258, 0.5216, 0.9258, 0.5229, 0.9144, 0.5447, 0.9144, 0.5216, 0.8795, 0.5434, 0.8795, 0.5447, 0.8909, 0.5229, 0.8909, 0.1959, 0.913, 0.2177, 0.913, 0.2164, 0.9244, 0.1946, 0.9244, 0.1946, 0.8781, 0.2164, 0.8781, 0.2177, 0.8895, 0.1959, 0.8895, 0.8841, 0.4229, 0.8955, 0.4343, 0.8955, 0.4579, 0.8841, 0.4692, 0.8606, 0.4692, 0.8492, 0.4579, 0.8492, 0.4343, 0.8606, 0.4229, 0.975, 0.5705, 0.975, 0.5878, 0.9653, 0.585, 0.9653, 0.5733, 0.6251, 0.9423, 0.6251, 0.9596, 0.6154, 0.9568, 0.6154, 0.9451, 0.9764, 0.9062, 0.9764, 0.9235, 0.9667, 0.9207, 0.9667, 0.909, 0.8619, 0.8488, 0.8619, 0.8723, 0.8558, 0.8692, 0.8558, 0.8519, 0.6227, 0.2651, 0.6462, 0.2651, 0.6431, 0.2712, 0.6258, 0.2712, 0.05756, 0.8442, 0.04619, 0.8556, 0.04305, 0.8494, 0.0514, 0.8411, 0.827, 0.8837, 0.8156, 0.8723, 0.8218, 0.8692, 0.8301, 0.8775, 0.6462, 0.2651, 0.6576, 0.2764, 0.6514, 0.2796, 0.6431, 0.2712, 0.6576, 0.2764, 0.6576, 0.3, 0.6514, 0.2969, 0.6514, 0.2796, 0.8505, 0.8374, 0.8619, 0.8488, 0.8558, 0.8519, 0.8474, 0.8436, 0.01125, 0.8207, 0.02263, 0.8093, 0.02576, 0.8155, 0.01742, 0.8238, 0.6227, 0.3114, 0.6113, 0.3, 0.6175, 0.2969, 0.6258, 0.3052, 0.04619, 0.8556, 0.02263, 0.8556, 0.02576, 0.8494, 0.04305, 0.8494, 0.01125, 0.8442, 0.01125, 0.8207, 0.01742, 0.8238, 0.01742, 0.8411, 0.8156, 0.8488, 0.827, 0.8374, 0.8301, 0.8436, 0.8218, 0.8519, 0.8619, 0.8723, 0.8505, 0.8837, 0.8474, 0.8775, 0.8558, 0.8692, 0.6576, 0.3, 0.6462, 0.3114, 0.6431, 0.3052, 0.6514, 0.2969, 0.8505, 0.8837, 0.827, 0.8837, 0.8301, 0.8775, 0.8474, 0.8775, 0.02263, 0.8093, 0.04619, 0.8093, 0.04305, 0.8155, 0.02576, 0.8155, 0.02263, 0.8556, 0.01125, 0.8442, 0.01742, 0.8411, 0.02576, 0.8494, 0.6113, 0.2764, 0.6227, 0.2651, 0.6258, 0.2712, 0.6175, 0.2796, 0.04619, 0.8093, 0.05756, 0.8207, 0.0514, 0.8238, 0.04305, 0.8155, 0.8156, 0.8723, 0.8156, 0.8488, 0.8218, 0.8519, 0.8218, 0.8692, 0.6462, 0.3114, 0.6227, 0.3114, 0.6258, 0.3052, 0.6431, 0.3052, 0.7788, 0.9564, 0.7845, 0.9621, 0.7845, 0.9738, 0.7788, 0.9794, 0.7671, 0.9794, 0.7615, 0.9738, 0.7615, 0.9621, 0.7671, 0.9564, 0.9824, 0.7171, 0.9768, 0.7228, 0.9651, 0.7228, 0.9594, 0.7171, 0.9594, 0.7054, 0.9651, 0.6998, 0.9768, 0.6998, 0.9824, 0.7054, 0.9824, 0.767, 0.9768, 0.7727, 0.9651, 0.7727, 0.9594, 0.767, 0.9594, 0.7553, 0.9651, 0.7497, 0.9768, 0.7497, 0.9824, 0.7553, 0.8555, 0.6394, 0.8566, 0.6477, 0.8468, 0.6505, 0.8461, 0.6448, 0.8566, 0.6477, 0.8566, 0.665, 0.8468, 0.6622, 0.8468, 0.6505, 0.8895, 0.6477, 0.8895, 0.665, 0.8797, 0.6622, 0.8797, 0.6505, 0.9224, 0.6477, 0.9224, 0.665, 0.9127, 0.6622, 0.9127, 0.6505, 0.8566, 0.665, 0.8555, 0.6733, 0.8461, 0.6678, 0.8468, 0.6622, 0.9214, 0.6394, 0.9224, 0.6477, 0.9127, 0.6505, 0.912, 0.6448, 0.9691, 0.8382, 0.9691, 0.8555, 0.9594, 0.8527, 0.9594, 0.841, 0.9225, 0.0741, 0.9235, 0.08245, 0.9138, 0.08524, 0.9131, 0.07959, 0.9224, 0.665, 0.9214, 0.6733, 0.912, 0.6678, 0.9127, 0.6622, 0.9235, 0.1389, 0.9235, 0.1562, 0.9138, 0.1534, 0.9138, 0.1417, 0.8885, 0.6394, 0.8895, 0.6477, 0.8797, 0.6505, 0.8791, 0.6448, 0.9225, 0.1871, 0.9235, 0.1954, 0.9138, 0.1982, 0.9131, 0.1926, 0.9235, 0.09974, 0.9225, 0.1081, 0.9131, 0.1026, 0.9138, 0.09694, 0.9235, 0.1562, 0.9225, 0.1646, 0.9131, 0.1591, 0.9138, 0.1534, 0.9235, 0.2127, 0.9225, 0.2211, 0.9131, 0.2156, 0.9138, 0.2099, 0.9713, 0.2651, 0.9713, 0.2823, 0.9616, 0.2795, 0.9616, 0.2678, 0.9225, 0.1306, 0.9235, 0.1389, 0.9138, 0.1417, 0.9131, 0.1361, 0.9713, 0.3048, 0.9713, 0.3221, 0.9616, 0.3193, 0.9616, 0.3076, 0.9235, 0.08245, 0.9235, 0.09974, 0.9138, 0.09694, 0.9138, 0.08524, 0.8895, 0.665, 0.8885, 0.6733, 0.8791, 0.6678, 0.8797, 0.6622, 0.9235, 0.1954, 0.9235, 0.2127, 0.9138, 0.2099, 0.9138, 0.1982, 0.9014, 0.9614, 0.9014, 0.9748, 0.9086, 0.9748, 0.9086, 0.9614, 0.1914, 0.687, 0.1914, 0.7798, 0.1986, 0.7798, 0.1986, 0.687, 0.6794, 0.7601, 0.6794, 0.6673, 0.6724, 0.6604, 0.659, 0.6604, 0.652, 0.6673, 0.652, 0.7601, 0.659, 0.7671, 0.6724, 0.7671, 0.7507, 0.5969, 0.7507, 0.6897, 0.7579, 0.6897, 0.7579, 0.5969, 0.9311, 0.9614, 0.9311, 0.9748, 0.9383, 0.9748, 0.9383, 0.9614, 0.7515, 0.5899, 0.7507, 0.5969, 0.7579, 0.5969, 0.7587, 0.5899, 0.7587, 0.6967, 0.7579, 0.6897, 0.7507, 0.6897, 0.7515, 0.6967, 0.1986, 0.687, 0.1994, 0.6801, 0.1922, 0.6801, 0.1914, 0.687, 0.1994, 0.7868, 0.1986, 0.7798, 0.1914, 0.7798, 0.1922, 0.7868, 0.03863, 0.7798, 0.03863, 0.687, 0.03164, 0.6801, 0.01824, 0.6801, 0.01125, 0.687, 0.01125, 0.7798, 0.01824, 0.7868, 0.03164, 0.7868, 0.7923, 0.8866, 0.7931, 0.8933, 0.787, 0.8942, 0.7863, 0.8883, 0.9369, 0.7564, 0.9369, 0.7704, 0.9308, 0.7695, 0.9308, 0.7573, 0.9361, 0.7996, 0.9369, 0.8063, 0.9308, 0.8072, 0.9301, 0.8013, 0.9369, 0.7065, 0.9369, 0.7204, 0.9308, 0.7196, 0.9308, 0.7073, 0.8924, 0.5819, 0.8924, 0.6055, 0.883, 0.6007, 0.883, 0.5867, 0.8955, 0.5267, 0.8841, 0.5381, 0.8793, 0.5286, 0.8861, 0.5219, 0.8811, 0.6168, 0.8575, 0.6168, 0.8623, 0.6074, 0.8762, 0.6074, 0.8443, 0.09145, 0.8557, 0.08007, 0.8605, 0.08952, 0.8537, 0.09625, 0.8177, 0.2764, 0.8291, 0.2651, 0.8339, 0.2745, 0.8272, 0.2812, 0.8792, 0.08007, 0.8906, 0.09145, 0.8812, 0.09625, 0.8744, 0.08952, 0.8841, 0.5381, 0.8606, 0.5381, 0.8654, 0.5286, 0.8793, 0.5286, 0.8492, 0.5267, 0.8492, 0.5031, 0.8587, 0.5079, 0.8587, 0.5219, 0.8811, 0.5705, 0.8924, 0.5819, 0.883, 0.5867, 0.8762, 0.58, 0.8291, 0.3114, 0.8177, 0.3, 0.8272, 0.2952, 0.8339, 0.3019, 0.8606, 0.4917, 0.8841, 0.4917, 0.8793, 0.5012, 0.8654, 0.5012, 0.8606, 0.5381, 0.8492, 0.5267, 0.8587, 0.5219, 0.8654, 0.5286, 0.8955, 0.5031, 0.8955, 0.5267, 0.8861, 0.5219, 0.8861, 0.5079, 0.8177, 0.3, 0.8177, 0.2764, 0.8272, 0.2812, 0.8272, 0.2952, 0.8461, 0.5819, 0.8575, 0.5705, 0.8623, 0.58, 0.8556, 0.5867, 0.8291, 0.2651, 0.8527, 0.2651, 0.8479, 0.2745, 0.8339, 0.2745, 0.8492, 0.5031, 0.8606, 0.4917, 0.8654, 0.5012, 0.8587, 0.5079, 0.8641, 0.3, 0.8527, 0.3114, 0.8479, 0.3019, 0.8546, 0.2952, 0.8906, 0.115, 0.8792, 0.1264, 0.8744, 0.1169, 0.8812, 0.1102, 0.8641, 0.2764, 0.8641, 0.3, 0.8546, 0.2952, 0.8546, 0.2812, 0.8575, 0.6168, 0.8461, 0.6055, 0.8556, 0.6007, 0.8623, 0.6074, 0.8527, 0.3114, 0.8291, 0.3114, 0.8339, 0.3019, 0.8479, 0.3019, 0.8443, 0.115, 0.8443, 0.09145, 0.8537, 0.09625, 0.8537, 0.1102, 0.8557, 0.08007, 0.8792, 0.08007, 0.8744, 0.08952, 0.8605, 0.08952, 0.8841, 0.4917, 0.8955, 0.5031, 0.8861, 0.5079, 0.8793, 0.5012, 0.8557, 0.1264, 0.8443, 0.115, 0.8537, 0.1102, 0.8605, 0.1169, 0.8461, 0.6055, 0.8461, 0.5819, 0.8556, 0.5867, 0.8556, 0.6007, 0.8527, 0.2651, 0.8641, 0.2764, 0.8546, 0.2812, 0.8479, 0.2745, 0.9642, 0.0741, 0.9701, 0.08001, 0.9701, 0.09225, 0.9642, 0.09816, 0.952, 0.09816, 0.946, 0.09225, 0.946, 0.08001, 0.952, 0.0741, 0.9642, 0.1672, 0.9701, 0.1731, 0.9701, 0.1854, 0.9642, 0.1913, 0.952, 0.1913, 0.946, 0.1854, 0.946, 0.1731, 0.952, 0.1672, 0.9642, 0.1207, 0.9701, 0.1266, 0.9701, 0.1388, 0.9642, 0.1447, 0.952, 0.1447, 0.946, 0.1388, 0.946, 0.1266, 0.952, 0.1207, 0.8624, 0.2177, 0.8683, 0.2236, 0.8683, 0.2359, 0.8624, 0.2418, 0.8502, 0.2418, 0.8443, 0.2359, 0.8443, 0.2236, 0.8502, 0.2177, 0.9369, 0.8702, 0.9361, 0.8769, 0.9301, 0.8753, 0.9308, 0.8693, 0.7568, 0.782, 0.7568, 0.796, 0.7507, 0.7951, 0.7507, 0.7829, 0.7931, 0.9073, 0.7923, 0.914, 0.7863, 0.9123, 0.787, 0.9064, 0.9383, 0.315, 0.9383, 0.3289, 0.9322, 0.3281, 0.9322, 0.3158, 0.7931, 0.8933, 0.7931, 0.9073, 0.787, 0.9064, 0.787, 0.8942, 0.9361, 0.7497, 0.9369, 0.7564, 0.9308, 0.7573, 0.9301, 0.7514, 0.9369, 0.8563, 0.9369, 0.8702, 0.9308, 0.8693, 0.9308, 0.8571, 0.9382, 0.2651, 0.9391, 0.2718, 0.933, 0.2726, 0.9322, 0.2667, 0.9728, 0.946, 0.9728, 0.96, 0.9667, 0.9591, 0.9667, 0.9469, 0.9461, 0.03193, 0.9453, 0.03867, 0.9393, 0.03699, 0.9401, 0.03108, 0.9369, 0.8063, 0.9369, 0.8203, 0.9308, 0.8194, 0.9308, 0.8072, 0.9453, 0.01125, 0.9461, 0.01799, 0.9401, 0.01884, 0.9393, 0.01293, 0.9361, 0.6998, 0.9369, 0.7065, 0.9308, 0.7073, 0.9301, 0.7014, 0.9391, 0.2857, 0.9382, 0.2925, 0.9322, 0.2908, 0.933, 0.2849, 0.9369, 0.7204, 0.9361, 0.7272, 0.9301, 0.7255, 0.9308, 0.7196, 0.9747, 0.01125, 0.9747, 0.0252, 0.9687, 0.02435, 0.9687, 0.01211, 0.9509, 0.6394, 0.9517, 0.6461, 0.9457, 0.6469, 0.9449, 0.641, 0.9391, 0.2718, 0.9391, 0.2857, 0.933, 0.2849, 0.933, 0.2726, 0.9517, 0.66, 0.9509, 0.6668, 0.9449, 0.6651, 0.9457, 0.6592, 0.8168, 0.2277, 0.8168, 0.2416, 0.8107, 0.2408, 0.8107, 0.2285, 0.8217, 0.9614, 0.8217, 0.9754, 0.8156, 0.9745, 0.8156, 0.9623, 0.9461, 0.01799, 0.9461, 0.03193, 0.9401, 0.03108, 0.9401, 0.01884, 0.9517, 0.6461, 0.9517, 0.66, 0.9457, 0.6592, 0.9457, 0.6469, 0.9361, 0.8495, 0.9369, 0.8563, 0.9308, 0.8571, 0.9301, 0.8512, 0.9369, 0.7704, 0.9361, 0.7771, 0.9301, 0.7754, 0.9308, 0.7695, 0.8503, 0.9614, 0.8503, 0.9754, 0.8442, 0.9745, 0.8442, 0.9623, 0.9369, 0.8203, 0.9361, 0.827, 0.9301, 0.8253, 0.9308, 0.8194, 0.8789, 0.9614, 0.8789, 0.9754, 0.8728, 0.9745, 0.8728, 0.9623, 0.9743, 0.6394, 0.9743, 0.6527, 0.9815, 0.6527, 0.9815, 0.6394, 0.1609, 0.687, 0.1609, 0.7798, 0.1681, 0.7798, 0.1681, 0.687, 0.08851, 0.7798, 0.08851, 0.687, 0.08152, 0.6801, 0.06812, 0.6801, 0.06113, 0.687, 0.06113, 0.7798, 0.06812, 0.7868, 0.08152, 0.7868, 0.8156, 0.5775, 0.8156, 0.6703, 0.8228, 0.6703, 0.8228, 0.5775, 0.652, 0.9753, 0.652, 0.9887, 0.6592, 0.9887, 0.6592, 0.9753, 0.8164, 0.5705, 0.8156, 0.5775, 0.8228, 0.5775, 0.8236, 0.5705, 0.8236, 0.6773, 0.8228, 0.6703, 0.8156, 0.6703, 0.8164, 0.6773, 0.1681, 0.687, 0.1689, 0.6801, 0.1617, 0.6801, 0.1609, 0.687, 0.1689, 0.7868, 0.1681, 0.7798, 0.1609, 0.7798, 0.1617, 0.7868, 0.1384, 0.7798, 0.1384, 0.687, 0.1314, 0.6801, 0.118, 0.6801, 0.111, 0.687, 0.111, 0.7798, 0.118, 0.7868, 0.1314, 0.7868, 0.2245, 0.7231, 0.2245, 0.7436, 0.2219, 0.7436, 0.2219, 0.7231, 0.2245, 0.7661, 0.2245, 0.7866, 0.2219, 0.7866, 0.2219, 0.7661, 0.7521, 0.8711, 0.7285, 0.8711, 0.73, 0.8681, 0.7506, 0.8681, 0.1489, 0.8442, 0.1489, 0.8207, 0.1519, 0.8222, 0.1519, 0.8427, 0.7171, 0.8597, 0.7171, 0.8361, 0.7201, 0.8377, 0.7201, 0.8582, 0.1603, 0.8093, 0.1838, 0.8093, 0.1823, 0.8123, 0.1618, 0.8123, 0.7285, 0.8711, 0.7171, 0.8597, 0.7201, 0.8582, 0.73, 0.8681, 0.7285, 0.8248, 0.7521, 0.8248, 0.7506, 0.8278, 0.73, 0.8278, 0.7521, 0.8248, 0.7634, 0.8361, 0.7605, 0.8377, 0.7506, 0.8278, 0.1952, 0.8207, 0.1952, 0.8442, 0.1922, 0.8427, 0.1922, 0.8222, 0.7634, 0.8361, 0.7634, 0.8597, 0.7605, 0.8582, 0.7605, 0.8377, 0.1603, 0.8556, 0.1489, 0.8442, 0.1519, 0.8427, 0.1618, 0.8526, 0.1838, 0.8093, 0.1952, 0.8207, 0.1922, 0.8222, 0.1823, 0.8123, 0.7634, 0.8597, 0.7521, 0.8711, 0.7506, 0.8681, 0.7605, 0.8582, 0.1489, 0.8207, 0.1603, 0.8093, 0.1618, 0.8123, 0.1519, 0.8222, 0.7171, 0.8361, 0.7285, 0.8248, 0.73, 0.8278, 0.7201, 0.8377, 0.5672, 0.8894, 0.5771, 0.8795, 0.5791, 0.8833, 0.5711, 0.8913, 0.727, 0.9339, 0.7171, 0.924, 0.721, 0.9221, 0.729, 0.9301, 0.7931, 0.8337, 0.7931, 0.8542, 0.7905, 0.8542, 0.7905, 0.8337, 0.7545, 0.7291, 0.7545, 0.7496, 0.7519, 0.7496, 0.7519, 0.7291, 0.2245, 0.6801, 0.2245, 0.7006, 0.2219, 0.7006, 0.2219, 0.6801, 0.7931, 0.8542, 0.792, 0.8641, 0.7894, 0.8641, 0.7905, 0.8542, 0.962, 0.7952, 0.962, 0.8157, 0.9594, 0.8157, 0.9594, 0.7952, 0.7545, 0.7496, 0.7533, 0.7595, 0.7507, 0.7595, 0.7519, 0.7496, 0.2203, 0.8093, 0.2214, 0.8192, 0.2188, 0.8192, 0.2177, 0.8093, 0.9157, 0.01125, 0.9168, 0.02116, 0.9142, 0.02116, 0.9131, 0.01125, 0.2214, 0.8397, 0.2203, 0.8496, 0.2177, 0.8496, 0.2188, 0.8397, 0.9168, 0.04169, 0.9157, 0.05159, 0.9131, 0.05159, 0.9142, 0.04169, 0.792, 0.8237, 0.7931, 0.8337, 0.7905, 0.8337, 0.7894, 0.8237, 0.7533, 0.7192, 0.7545, 0.7291, 0.7519, 0.7291, 0.7507, 0.7192, 0.2214, 0.8192, 0.2214, 0.8397, 0.2188, 0.8397, 0.2188, 0.8192, 0.9168, 0.02116, 0.9168, 0.04169, 0.9142, 0.04169, 0.9142, 0.02116, 0.9159, 0.6032, 0.9149, 0.5952, 0.9333, 0.5937, 0.9341, 0.6002, 0.9149, 0.5952, 0.9149, 0.5786, 0.9333, 0.5801, 0.9333, 0.5937, 0.7171, 0.9035, 0.727, 0.8936, 0.729, 0.8974, 0.721, 0.9054, 0.5977, 0.9198, 0.5771, 0.9198, 0.5791, 0.916, 0.5957, 0.916, 0.7476, 0.9339, 0.727, 0.9339, 0.729, 0.9301, 0.7456, 0.9301, 0.5672, 0.9099, 0.5672, 0.8894, 0.5711, 0.8913, 0.5711, 0.908, 0.7171, 0.924, 0.7171, 0.9035, 0.721, 0.9054, 0.721, 0.9221, 0.5771, 0.8795, 0.5977, 0.8795, 0.5957, 0.8833, 0.5791, 0.8833, 0.727, 0.8936, 0.7476, 0.8936, 0.7456, 0.8974, 0.729, 0.8974, 0.6076, 0.8894, 0.6076, 0.9099, 0.6037, 0.908, 0.6037, 0.8913, 0.5977, 0.8795, 0.6076, 0.8894, 0.6037, 0.8913, 0.5957, 0.8833, 0.7575, 0.9035, 0.7575, 0.924, 0.7536, 0.9221, 0.7536, 0.9054, 0.7476, 0.8936, 0.7575, 0.9035, 0.7536, 0.9054, 0.7456, 0.8974, 0.6076, 0.9099, 0.5977, 0.9198, 0.5957, 0.916, 0.6037, 0.908, 0.7575, 0.924, 0.7476, 0.9339, 0.7456, 0.9301, 0.7536, 0.9221, 0.5771, 0.9198, 0.5672, 0.9099, 0.5711, 0.908, 0.5791, 0.916, 0.9331, 0.3636, 0.9195, 0.3636, 0.9198, 0.3567, 0.9329, 0.3567, 0.9347, 0.9294, 0.9347, 0.9158, 0.9416, 0.916, 0.9416, 0.9291, 0.8156, 0.9142, 0.8166, 0.9062, 0.8347, 0.9092, 0.8339, 0.9158, 0.9149, 0.5786, 0.9159, 0.5705, 0.9341, 0.5735, 0.9333, 0.5801, 0.867, 0.9389, 0.866, 0.9309, 0.8843, 0.9294, 0.8851, 0.9359, 0.9173, 0.9389, 0.9164, 0.9309, 0.9347, 0.9294, 0.9355, 0.9359, 0.866, 0.9142, 0.867, 0.9062, 0.8851, 0.9092, 0.8843, 0.9158, 0.9164, 0.9142, 0.9173, 0.9062, 0.9355, 0.9092, 0.9347, 0.9158, 0.9347, 0.533, 0.918, 0.533, 0.9195, 0.5147, 0.9331, 0.5147, 0.9347, 0.4323, 0.918, 0.4323, 0.9195, 0.414, 0.9331, 0.414, 0.866, 0.9309, 0.866, 0.9142, 0.8843, 0.9158, 0.8843, 0.9294, 0.9164, 0.9309, 0.9164, 0.9142, 0.9347, 0.9158, 0.9347, 0.9294, 0.9347, 0.382, 0.918, 0.382, 0.9195, 0.3636, 0.9331, 0.3636, 0.9347, 0.4827, 0.918, 0.4827, 0.9195, 0.4644, 0.9331, 0.4644, 0.8156, 0.9309, 0.8156, 0.9142, 0.8339, 0.9158, 0.8339, 0.9294, 0.8166, 0.9389, 0.8156, 0.9309, 0.8339, 0.9294, 0.8347, 0.9359, 0.652, 0.9335, 0.6583, 0.9272, 0.6593, 0.9293, 0.654, 0.9346, 0.5866, 0.9423, 0.5928, 0.9486, 0.5908, 0.9497, 0.5855, 0.9444, 0.9331, 0.4644, 0.9195, 0.4644, 0.9198, 0.4574, 0.9329, 0.4574, 0.8339, 0.9294, 0.8339, 0.9158, 0.8409, 0.916, 0.8409, 0.9291, 0.8347, 0.9359, 0.8339, 0.9294, 0.8409, 0.9291, 0.8417, 0.9354, 0.9333, 0.5937, 0.9333, 0.5801, 0.9402, 0.5804, 0.9402, 0.5934, 0.9341, 0.6002, 0.9333, 0.5937, 0.9402, 0.5934, 0.941, 0.5997, 0.8339, 0.9158, 0.8347, 0.9092, 0.8417, 0.9098, 0.8409, 0.916, 0.9333, 0.5801, 0.9341, 0.5735, 0.941, 0.5741, 0.9402, 0.5804, 0.8851, 0.9359, 0.8843, 0.9294, 0.8913, 0.9291, 0.892, 0.9354, 0.9355, 0.9359, 0.9347, 0.9294, 0.9416, 0.9291, 0.9424, 0.9354, 0.8843, 0.9158, 0.8851, 0.9092, 0.892, 0.9098, 0.8913, 0.916, 0.9347, 0.9158, 0.9355, 0.9092, 0.9424, 0.9098, 0.9416, 0.916, 0.9331, 0.5147, 0.9195, 0.5147, 0.9198, 0.5077, 0.9329, 0.5077, 0.9331, 0.414, 0.9195, 0.414, 0.9198, 0.407, 0.9329, 0.407, 0.8843, 0.9294, 0.8843, 0.9158, 0.8913, 0.916, 0.8913, 0.9291, 0.5908, 0.9606, 0.5855, 0.9659, 0.5746, 0.9659, 0.5693, 0.9606, 0.5693, 0.9497, 0.5746, 0.9444, 0.5855, 0.9444, 0.5908, 0.9497, 0.6703, 0.9293, 0.6755, 0.9346, 0.6755, 0.9455, 0.6703, 0.9508, 0.6593, 0.9508, 0.654, 0.9455, 0.654, 0.9346, 0.6593, 0.9293, 0.9329, 0.5077, 0.9198, 0.5077, 0.9209, 0.5052, 0.9318, 0.5052, 0.9329, 0.407, 0.9198, 0.407, 0.9209, 0.4045, 0.9318, 0.4045, 0.8913, 0.9291, 0.8913, 0.916, 0.8938, 0.9171, 0.8938, 0.928, 0.9416, 0.9291, 0.9416, 0.916, 0.9442, 0.9171, 0.9442, 0.928, 0.9329, 0.3567, 0.9198, 0.3567, 0.9209, 0.3541, 0.9318, 0.3541, 0.9329, 0.4574, 0.9198, 0.4574, 0.9209, 0.4548, 0.9318, 0.4548, 0.8409, 0.9291, 0.8409, 0.916, 0.8435, 0.9171, 0.8435, 0.928, 0.5928, 0.9617, 0.5866, 0.9679, 0.5855, 0.9659, 0.5908, 0.9606, 0.9402, 0.5934, 0.9402, 0.5804, 0.9428, 0.5814, 0.9428, 0.5923, 0.6713, 0.9272, 0.6776, 0.9335, 0.6755, 0.9346, 0.6703, 0.9293, 0.5735, 0.9679, 0.5672, 0.9617, 0.5693, 0.9606, 0.5746, 0.9659, 0.6776, 0.9466, 0.6713, 0.9528, 0.6703, 0.9508, 0.6755, 0.9455, 0.5672, 0.9486, 0.5735, 0.9423, 0.5746, 0.9444, 0.5693, 0.9497, 0.6583, 0.9528, 0.652, 0.9466, 0.654, 0.9455, 0.6593, 0.9508])
me_cube.materials.append(mat_material)
me_cube.use_mirror_vertex_groups = False
me_cube.update()

# ---- objects
ob_cube = bpy.data.objects.new('Cube', me_cube)

# ---- transforms, parenting, visibility, modifiers, constraints
ob_cube.location = (0.0, 0.0, 0.0)
ob_cube.lock_rotations_4d = False
ob_cube.empty_display_type = 'ARROWS'
ob_cube.lineart.crease_threshold = 0.0
_m = ob_cube.modifiers.new('Auto Smooth', 'NODES')
_m.node_group = ng_auto_smooth
_gi = [s.identifier for s in ng_auto_smooth.interface.items_tree if s.item_type == 'SOCKET' and s.in_out == 'INPUT']
_m[_gi[1]] = 0.5236  # Angle

# ---- collection membership
col_collection.objects.link(ob_cube)

# ---- scene / render settings (as saved in the file)
scene.frame_start = 1; scene.frame_end = 250; scene.frame_set(1)
scene.render.engine = 'BLENDER_EEVEE_NEXT'
scene.cycles.sampling_pattern = 'TABULATED_SOBOL'
bpy.context.view_layer.update()

# ---- added for rendering (the .blend has no active camera and no usable light): camera, sun
cam_auto = bpy.data.cameras.new('AutoCamera')
cam_auto.lens = 50.0
cam_auto.sensor_width = 36.0
cam_auto.clip_end = 1000.0
ob_auto_camera = bpy.data.objects.new('AutoCamera', cam_auto)
scene.collection.objects.link(ob_auto_camera)
ob_auto_camera.location = (4.19446, -5.03336, 3.61055)
ob_auto_camera.rotation_euler = (1.09748, -7.21219e-08, 0.694738)
scene.camera = ob_auto_camera
light_auto_sun = bpy.data.lights.new('AutoSun', 'SUN')
light_auto_sun.energy = 3.0
light_auto_sun.angle = 0.0523599
ob_auto_sun = bpy.data.objects.new('AutoSun', light_auto_sun)
scene.collection.objects.link(ob_auto_sun)
ob_auto_sun.rotation_euler = (0.872665, 0.174533, 0.523599)
bpy.context.view_layer.update()
